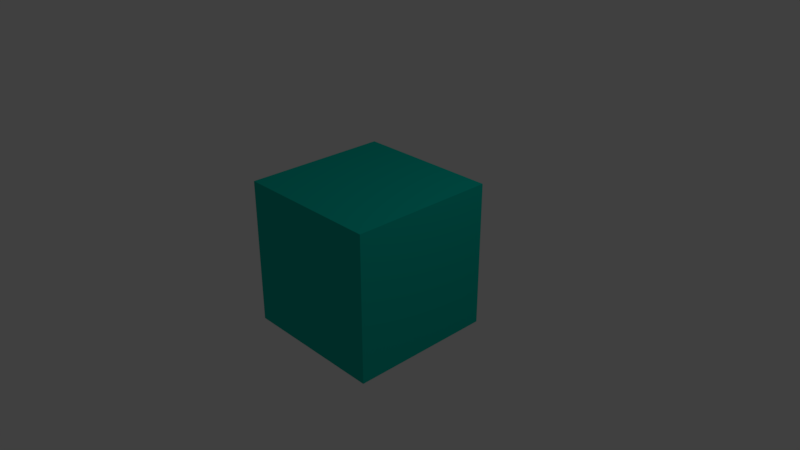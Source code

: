 # Source: mapping.blend  (saved by Blender 2.79.0; exported with 4.5.12 LTS)
import bpy
from mathutils import Matrix  # noqa: F401  (used for matrix-valued properties, if any)

bpy.ops.wm.read_factory_settings(use_empty=True)
scene = bpy.context.scene
scene.name = 'Scene'

# ---- collections
col_collection_1 = bpy.data.collections.new('Collection 1'); scene.collection.children.link(col_collection_1)

# ---- materials (node trees are filled in below, after node groups)
mat_matuvmapping = bpy.data.materials.new('matUVMapping')
mat_matuvmapping.alpha_threshold = 0.0
mat_matuvmapping.use_transparent_shadow = False
mat_matuvmapping.diffuse_color = (0.0, 0.5, 0.4, 1.0)
mat_matuvmapping.roughness = 0.5

# ---- material node trees

# ---- world
world_world = bpy.data.worlds.new('World'); scene.world = world_world
world_world.color = (0.05088, 0.05088, 0.05088)
world_world.use_sun_shadow = False
world_world.sun_shadow_jitter_overblur = 0.0
world_world.cycles.sampling_method = 'MANUAL'

# ---- cameras
cam_camera = bpy.data.cameras.new('Camera')
cam_camera.clip_end = 100.0
cam_camera.lens = 35.0
cam_camera.sensor_width = 32.0
cam_camera.sensor_height = 18.0
cam_camera.ortho_scale = 7.314
cam_camera.dof.focus_distance = 0.0
cam_camera.dof.aperture_fstop = 128.0

# ---- lights
light_lamp = bpy.data.lights.new('Lamp', 'POINT')
light_lamp.transmission_factor = 0.0
light_lamp.cutoff_distance = 30.0
light_lamp.energy = 100.0
light_lamp.shadow_buffer_clip_start = 1.001
light_lamp.shadow_soft_size = 0.1
light_lamp.shadow_maximum_resolution = 0.006
light_lamp.use_absolute_resolution = True

# ---- meshes
me_cube_001 = bpy.data.meshes.new('Cube.001')
me_cube_001.from_pydata([(-1.0, -1.0, -1.0), (-1.0, -1.0, 1.0), (-1.0, 1.0, -1.0), (-1.0, 1.0, 1.0), (1.0, -1.0, -1.0), (1.0, -1.0, 1.0), (1.0, 1.0, -1.0), (1.0, 1.0, 1.0)], [], [(0, 1, 3, 2), (2, 3, 7, 6), (6, 7, 5, 4), (4, 5, 1, 0), (2, 6, 4, 0), (7, 3, 1, 5)])
me_cube_001.materials.append(mat_matuvmapping)
me_cube_001.use_remesh_preserve_volume = False
me_cube_001.use_remesh_preserve_attributes = False
me_cube_001.use_mirror_vertex_groups = False
me_cube_001.update()

# ---- objects
ob_image_as_uvmapping = bpy.data.objects.new('image-as-uvmapping', me_cube_001)
ob_lamp = bpy.data.objects.new('Lamp', light_lamp)
ob_camera = bpy.data.objects.new('Camera', cam_camera)

# ---- transforms, parenting, visibility, modifiers, constraints
ob_image_as_uvmapping.location = (0.0, 0.0, 0.0)
ob_image_as_uvmapping.lineart.crease_threshold = 0.0
ob_lamp.location = (4.076, 1.005, 5.904)
ob_lamp.rotation_euler = (0.6503, 0.05522, 1.866)
ob_lamp.lock_rotations_4d = False
ob_lamp.empty_display_type = 'ARROWS'
ob_lamp.color = (0.0, 0.0, 0.0, 0.0)
ob_lamp.lineart.crease_threshold = 0.0
ob_camera.location = (7.481, -6.508, 5.344)
ob_camera.rotation_euler = (1.109, 0.0, 0.8149)
ob_camera.lock_rotations_4d = False
ob_camera.empty_display_type = 'ARROWS'
ob_camera.color = (0.0, 0.0, 0.0, 0.0)
ob_camera.display_type = 'WIRE'
ob_camera.lineart.crease_threshold = 0.0

# ---- collection membership
col_collection_1.objects.link(ob_image_as_uvmapping)
col_collection_1.objects.link(ob_lamp)
col_collection_1.objects.link(ob_camera)

# ---- scene / render settings (as saved in the file)
scene.camera = ob_camera
scene.frame_start = 1; scene.frame_end = 250; scene.frame_set(1)
scene.render.engine = 'BLENDER_EEVEE_NEXT'
scene.render.resolution_percentage = 50
scene.render.dither_intensity = 0.0
scene.cycles.use_denoising = False
scene.cycles.samples = 128
scene.cycles.sampling_pattern = 'TABULATED_SOBOL'
scene.cycles.use_adaptive_sampling = False
scene.cycles.use_light_tree = False
scene.cycles.blur_glossy = 0.0
scene.cycles.sample_clamp_indirect = 0.0
scene.view_settings.view_transform = 'Standard'
bpy.context.view_layer.update()
